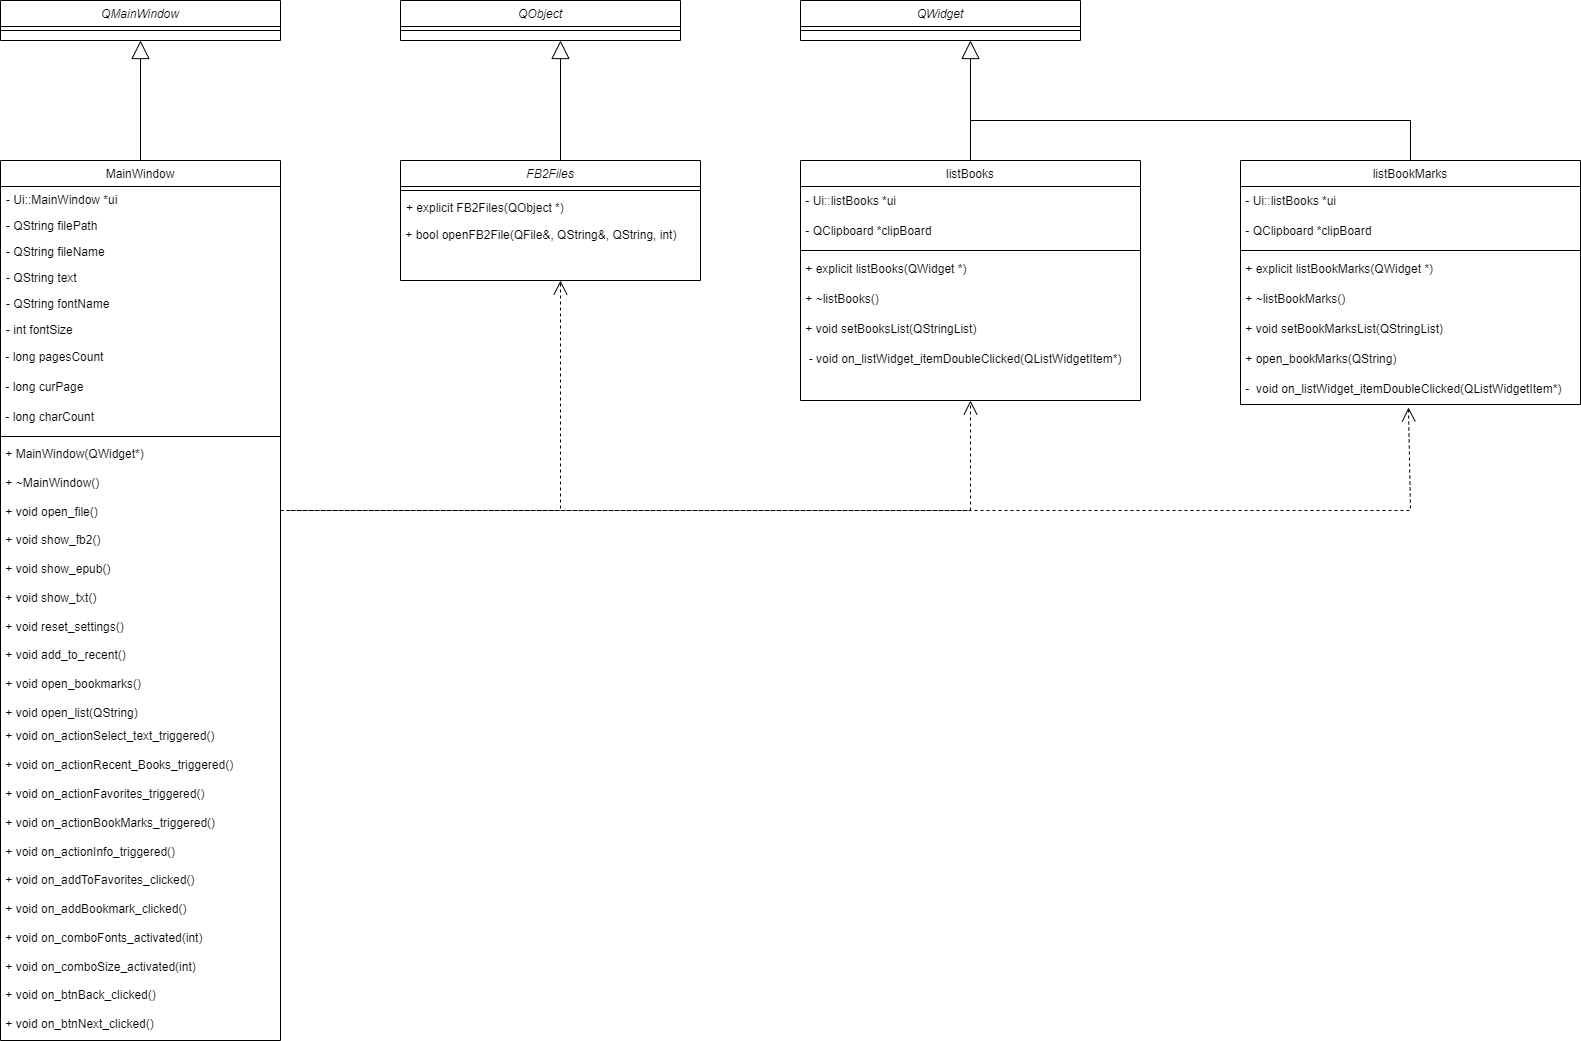

The diagram above was exported from draw.io. Its source (the exported page's mxGraphModel, read from the mxfile embedded in the PNG):
<mxGraphModel dx="472" dy="838" grid="1" gridSize="10" guides="1" tooltips="1" connect="1" arrows="1" fold="1" page="1" pageScale="1" pageWidth="827" pageHeight="1169" math="0" shadow="0">
  <root>
    <mxCell id="WIyWlLk6GJQsqaUBKTNV-0" />
    <mxCell id="WIyWlLk6GJQsqaUBKTNV-1" parent="WIyWlLk6GJQsqaUBKTNV-0" />
    <mxCell id="zkfFHV4jXpPFQw0GAbJ--6" value="listBooks" style="swimlane;fontStyle=0;align=center;verticalAlign=top;childLayout=stackLayout;horizontal=1;startSize=26;horizontalStack=0;resizeParent=1;resizeLast=0;collapsible=1;marginBottom=0;rounded=0;shadow=0;strokeWidth=1;" parent="WIyWlLk6GJQsqaUBKTNV-1" vertex="1">
      <mxGeometry x="840" y="240" width="340" height="240" as="geometry">
        <mxRectangle x="130" y="380" width="160" height="26" as="alternateBounds" />
      </mxGeometry>
    </mxCell>
    <mxCell id="LSQktukB8Nl4H45oINtx-19" value="&lt;div style=&quot;&quot;&gt;&amp;nbsp;- Ui::listBooks *ui&lt;/div&gt;" style="text;html=1;align=left;verticalAlign=middle;resizable=0;points=[];autosize=1;strokeColor=none;fillColor=none;" parent="zkfFHV4jXpPFQw0GAbJ--6" vertex="1">
      <mxGeometry y="26" width="340" height="30" as="geometry" />
    </mxCell>
    <mxCell id="LSQktukB8Nl4H45oINtx-20" value="&amp;nbsp;- QClipboard *clipBoard" style="text;html=1;align=left;verticalAlign=middle;resizable=0;points=[];autosize=1;strokeColor=none;fillColor=none;" parent="zkfFHV4jXpPFQw0GAbJ--6" vertex="1">
      <mxGeometry y="56" width="340" height="30" as="geometry" />
    </mxCell>
    <mxCell id="zkfFHV4jXpPFQw0GAbJ--9" value="" style="line;html=1;strokeWidth=1;align=left;verticalAlign=middle;spacingTop=-1;spacingLeft=3;spacingRight=3;rotatable=0;labelPosition=right;points=[];portConstraint=eastwest;" parent="zkfFHV4jXpPFQw0GAbJ--6" vertex="1">
      <mxGeometry y="86" width="340" height="8" as="geometry" />
    </mxCell>
    <mxCell id="LSQktukB8Nl4H45oINtx-21" value="&amp;nbsp;+ explicit listBooks(QWidget *)" style="text;html=1;align=left;verticalAlign=middle;resizable=0;points=[];autosize=1;strokeColor=none;fillColor=none;" parent="zkfFHV4jXpPFQw0GAbJ--6" vertex="1">
      <mxGeometry y="94" width="340" height="30" as="geometry" />
    </mxCell>
    <mxCell id="LSQktukB8Nl4H45oINtx-22" value="&amp;nbsp;+ ~listBooks()" style="text;html=1;align=left;verticalAlign=middle;resizable=0;points=[];autosize=1;strokeColor=none;fillColor=none;" parent="zkfFHV4jXpPFQw0GAbJ--6" vertex="1">
      <mxGeometry y="124" width="340" height="30" as="geometry" />
    </mxCell>
    <mxCell id="LSQktukB8Nl4H45oINtx-23" value="&amp;nbsp;+ void setBooksList(QStringList)" style="text;html=1;align=left;verticalAlign=middle;resizable=0;points=[];autosize=1;strokeColor=none;fillColor=none;" parent="zkfFHV4jXpPFQw0GAbJ--6" vertex="1">
      <mxGeometry y="154" width="340" height="30" as="geometry" />
    </mxCell>
    <mxCell id="LSQktukB8Nl4H45oINtx-24" value="&amp;nbsp; - void on_listWidget_itemDoubleClicked(QListWidgetItem*)" style="text;html=1;align=left;verticalAlign=middle;resizable=0;points=[];autosize=1;strokeColor=none;fillColor=none;" parent="zkfFHV4jXpPFQw0GAbJ--6" vertex="1">
      <mxGeometry y="184" width="340" height="30" as="geometry" />
    </mxCell>
    <mxCell id="zkfFHV4jXpPFQw0GAbJ--17" value="MainWindow&#10;" style="swimlane;fontStyle=0;align=center;verticalAlign=top;childLayout=stackLayout;horizontal=1;startSize=26;horizontalStack=0;resizeParent=1;resizeLast=0;collapsible=1;marginBottom=0;rounded=0;shadow=0;strokeWidth=1;" parent="WIyWlLk6GJQsqaUBKTNV-1" vertex="1">
      <mxGeometry x="40" y="240" width="280" height="880" as="geometry">
        <mxRectangle x="550" y="140" width="160" height="26" as="alternateBounds" />
      </mxGeometry>
    </mxCell>
    <mxCell id="zkfFHV4jXpPFQw0GAbJ--18" value="- Ui::MainWindow *ui" style="text;align=left;verticalAlign=top;spacingLeft=4;spacingRight=4;overflow=hidden;rotatable=0;points=[[0,0.5],[1,0.5]];portConstraint=eastwest;" parent="zkfFHV4jXpPFQw0GAbJ--17" vertex="1">
      <mxGeometry y="26" width="280" height="26" as="geometry" />
    </mxCell>
    <mxCell id="zkfFHV4jXpPFQw0GAbJ--19" value="- QString filePath" style="text;align=left;verticalAlign=top;spacingLeft=4;spacingRight=4;overflow=hidden;rotatable=0;points=[[0,0.5],[1,0.5]];portConstraint=eastwest;rounded=0;shadow=0;html=0;" parent="zkfFHV4jXpPFQw0GAbJ--17" vertex="1">
      <mxGeometry y="52" width="280" height="26" as="geometry" />
    </mxCell>
    <mxCell id="zkfFHV4jXpPFQw0GAbJ--20" value="- QString fileName" style="text;align=left;verticalAlign=top;spacingLeft=4;spacingRight=4;overflow=hidden;rotatable=0;points=[[0,0.5],[1,0.5]];portConstraint=eastwest;rounded=0;shadow=0;html=0;" parent="zkfFHV4jXpPFQw0GAbJ--17" vertex="1">
      <mxGeometry y="78" width="280" height="26" as="geometry" />
    </mxCell>
    <mxCell id="zkfFHV4jXpPFQw0GAbJ--21" value="- QString text" style="text;align=left;verticalAlign=top;spacingLeft=4;spacingRight=4;overflow=hidden;rotatable=0;points=[[0,0.5],[1,0.5]];portConstraint=eastwest;rounded=0;shadow=0;html=0;" parent="zkfFHV4jXpPFQw0GAbJ--17" vertex="1">
      <mxGeometry y="104" width="280" height="26" as="geometry" />
    </mxCell>
    <mxCell id="zkfFHV4jXpPFQw0GAbJ--22" value="- QString fontName" style="text;align=left;verticalAlign=top;spacingLeft=4;spacingRight=4;overflow=hidden;rotatable=0;points=[[0,0.5],[1,0.5]];portConstraint=eastwest;rounded=0;shadow=0;html=0;" parent="zkfFHV4jXpPFQw0GAbJ--17" vertex="1">
      <mxGeometry y="130" width="280" height="26" as="geometry" />
    </mxCell>
    <mxCell id="zkfFHV4jXpPFQw0GAbJ--25" value="- int fontSize" style="text;align=left;verticalAlign=top;spacingLeft=4;spacingRight=4;overflow=hidden;rotatable=0;points=[[0,0.5],[1,0.5]];portConstraint=eastwest;" parent="zkfFHV4jXpPFQw0GAbJ--17" vertex="1">
      <mxGeometry y="156" width="280" height="26" as="geometry" />
    </mxCell>
    <mxCell id="LSQktukB8Nl4H45oINtx-12" value="&amp;nbsp;- long pagesCount" style="text;html=1;align=left;verticalAlign=middle;resizable=0;points=[];autosize=1;strokeColor=none;fillColor=none;" parent="zkfFHV4jXpPFQw0GAbJ--17" vertex="1">
      <mxGeometry y="182" width="280" height="30" as="geometry" />
    </mxCell>
    <mxCell id="LSQktukB8Nl4H45oINtx-13" value="&amp;nbsp;- long curPage" style="text;html=1;align=left;verticalAlign=middle;resizable=0;points=[];autosize=1;strokeColor=none;fillColor=none;" parent="zkfFHV4jXpPFQw0GAbJ--17" vertex="1">
      <mxGeometry y="212" width="280" height="30" as="geometry" />
    </mxCell>
    <mxCell id="LSQktukB8Nl4H45oINtx-14" value="&amp;nbsp;- long charCount" style="text;html=1;align=left;verticalAlign=middle;resizable=0;points=[];autosize=1;strokeColor=none;fillColor=none;" parent="zkfFHV4jXpPFQw0GAbJ--17" vertex="1">
      <mxGeometry y="242" width="280" height="30" as="geometry" />
    </mxCell>
    <mxCell id="zkfFHV4jXpPFQw0GAbJ--23" value="" style="line;html=1;strokeWidth=1;align=left;verticalAlign=middle;spacingTop=-1;spacingLeft=3;spacingRight=3;rotatable=0;labelPosition=right;points=[];portConstraint=eastwest;" parent="zkfFHV4jXpPFQw0GAbJ--17" vertex="1">
      <mxGeometry y="272" width="280" height="8" as="geometry" />
    </mxCell>
    <mxCell id="LSQktukB8Nl4H45oINtx-15" value=" + MainWindow(QWidget*)&#10;&#10; + ~MainWindow()&#10;&#10; + void open_file()&#10;&#10; + void show_fb2()&#10;&#10; + void show_epub()&#10;&#10; + void show_txt()&#10;&#10; + void reset_settings()&#10;&#10; + void add_to_recent()&#10;&#10; + void open_bookmarks()&#10;&#10; + void open_list(QString)" style="text;whiteSpace=wrap;" parent="zkfFHV4jXpPFQw0GAbJ--17" vertex="1">
      <mxGeometry y="280" width="280" height="280" as="geometry" />
    </mxCell>
    <mxCell id="LSQktukB8Nl4H45oINtx-17" value="&lt;div&gt;&amp;nbsp;+ void on_actionSelect_text_triggered()&lt;/div&gt;&lt;div&gt;&lt;br&gt;&lt;/div&gt;&lt;div&gt;&amp;nbsp;+ void on_actionRecent_Books_triggered()&lt;/div&gt;&lt;div&gt;&lt;br&gt;&lt;/div&gt;&lt;div&gt;&amp;nbsp;+ void on_actionFavorites_triggered()&lt;/div&gt;&lt;div&gt;&lt;br&gt;&lt;/div&gt;&lt;div&gt;&amp;nbsp;+ void on_actionBookMarks_triggered()&lt;/div&gt;&lt;div&gt;&lt;br&gt;&lt;/div&gt;&lt;div&gt;&amp;nbsp;+ void on_actionInfo_triggered()&lt;/div&gt;&lt;div&gt;&lt;br&gt;&lt;/div&gt;&lt;div&gt;&amp;nbsp;+ void on_addToFavorites_clicked()&lt;/div&gt;&lt;div&gt;&lt;br&gt;&lt;/div&gt;&lt;div&gt;&amp;nbsp;+ void on_addBookmark_clicked()&lt;/div&gt;&lt;div&gt;&lt;br&gt;&lt;/div&gt;&lt;div&gt;&amp;nbsp;+ void on_comboFonts_activated(int)&lt;/div&gt;&lt;div&gt;&amp;nbsp;&lt;/div&gt;&lt;div&gt;&amp;nbsp;+ void on_comboSize_activated(int)&lt;/div&gt;&lt;div&gt;&lt;br&gt;&lt;/div&gt;&lt;div&gt;&amp;nbsp;+ void on_btnBack_clicked()&lt;/div&gt;&lt;div&gt;&lt;br&gt;&lt;/div&gt;&lt;div&gt;&amp;nbsp;+ void on_btnNext_clicked()&lt;/div&gt;" style="text;html=1;align=left;verticalAlign=middle;resizable=0;points=[];autosize=1;strokeColor=none;fillColor=none;" parent="zkfFHV4jXpPFQw0GAbJ--17" vertex="1">
      <mxGeometry y="560" width="280" height="320" as="geometry" />
    </mxCell>
    <mxCell id="LSQktukB8Nl4H45oINtx-7" value="FB2Files" style="swimlane;fontStyle=2;align=center;verticalAlign=top;childLayout=stackLayout;horizontal=1;startSize=26;horizontalStack=0;resizeParent=1;resizeLast=0;collapsible=1;marginBottom=0;rounded=0;shadow=0;strokeWidth=1;" parent="WIyWlLk6GJQsqaUBKTNV-1" vertex="1">
      <mxGeometry x="440" y="240" width="300" height="120" as="geometry">
        <mxRectangle x="440" y="240" width="160" height="26" as="alternateBounds" />
      </mxGeometry>
    </mxCell>
    <mxCell id="LSQktukB8Nl4H45oINtx-8" value="" style="line;html=1;strokeWidth=1;align=left;verticalAlign=middle;spacingTop=-1;spacingLeft=3;spacingRight=3;rotatable=0;labelPosition=right;points=[];portConstraint=eastwest;" parent="LSQktukB8Nl4H45oINtx-7" vertex="1">
      <mxGeometry y="26" width="300" height="8" as="geometry" />
    </mxCell>
    <mxCell id="LSQktukB8Nl4H45oINtx-9" value="+ explicit FB2Files(QObject *)" style="text;align=left;verticalAlign=top;spacingLeft=4;spacingRight=4;overflow=hidden;rotatable=0;points=[[0,0.5],[1,0.5]];portConstraint=eastwest;" parent="LSQktukB8Nl4H45oINtx-7" vertex="1">
      <mxGeometry y="34" width="300" height="26" as="geometry" />
    </mxCell>
    <mxCell id="LSQktukB8Nl4H45oINtx-10" value="&amp;nbsp;+ bool openFB2File(QFile&amp;amp;, QString&amp;amp;, QString, int)" style="text;html=1;align=left;verticalAlign=middle;resizable=0;points=[];autosize=1;strokeColor=none;fillColor=none;" parent="LSQktukB8Nl4H45oINtx-7" vertex="1">
      <mxGeometry y="60" width="300" height="30" as="geometry" />
    </mxCell>
    <mxCell id="LSQktukB8Nl4H45oINtx-18" value="&lt;div&gt;&lt;span style=&quot;background-color: initial;&quot;&gt;&amp;nbsp;&lt;/span&gt;&lt;/div&gt;&lt;div&gt;&lt;br&gt;&lt;/div&gt;&lt;div&gt;&lt;br&gt;&lt;/div&gt;&lt;div&gt;&lt;br&gt;&lt;/div&gt;&lt;div&gt;&amp;nbsp;&lt;/div&gt;&lt;div&gt;&lt;br&gt;&lt;/div&gt;&lt;div&gt;&amp;nbsp;&lt;/div&gt;" style="text;html=1;align=left;verticalAlign=middle;resizable=0;points=[];autosize=1;strokeColor=none;fillColor=none;" parent="WIyWlLk6GJQsqaUBKTNV-1" vertex="1">
      <mxGeometry x="576" y="570" width="30" height="110" as="geometry" />
    </mxCell>
    <mxCell id="LSQktukB8Nl4H45oINtx-25" value="listBookMarks" style="swimlane;fontStyle=0;align=center;verticalAlign=top;childLayout=stackLayout;horizontal=1;startSize=26;horizontalStack=0;resizeParent=1;resizeLast=0;collapsible=1;marginBottom=0;rounded=0;shadow=0;strokeWidth=1;" parent="WIyWlLk6GJQsqaUBKTNV-1" vertex="1">
      <mxGeometry x="1280" y="240" width="340" height="244" as="geometry">
        <mxRectangle x="130" y="380" width="160" height="26" as="alternateBounds" />
      </mxGeometry>
    </mxCell>
    <mxCell id="LSQktukB8Nl4H45oINtx-26" value="&lt;div style=&quot;&quot;&gt;&amp;nbsp;- Ui::listBooks *ui&lt;/div&gt;" style="text;html=1;align=left;verticalAlign=middle;resizable=0;points=[];autosize=1;strokeColor=none;fillColor=none;" parent="LSQktukB8Nl4H45oINtx-25" vertex="1">
      <mxGeometry y="26" width="340" height="30" as="geometry" />
    </mxCell>
    <mxCell id="LSQktukB8Nl4H45oINtx-27" value="&amp;nbsp;- QClipboard *clipBoard" style="text;html=1;align=left;verticalAlign=middle;resizable=0;points=[];autosize=1;strokeColor=none;fillColor=none;" parent="LSQktukB8Nl4H45oINtx-25" vertex="1">
      <mxGeometry y="56" width="340" height="30" as="geometry" />
    </mxCell>
    <mxCell id="LSQktukB8Nl4H45oINtx-28" value="" style="line;html=1;strokeWidth=1;align=left;verticalAlign=middle;spacingTop=-1;spacingLeft=3;spacingRight=3;rotatable=0;labelPosition=right;points=[];portConstraint=eastwest;" parent="LSQktukB8Nl4H45oINtx-25" vertex="1">
      <mxGeometry y="86" width="340" height="8" as="geometry" />
    </mxCell>
    <mxCell id="LSQktukB8Nl4H45oINtx-29" value="&amp;nbsp;+ explicit listBookMarks(QWidget *)" style="text;html=1;align=left;verticalAlign=middle;resizable=0;points=[];autosize=1;strokeColor=none;fillColor=none;" parent="LSQktukB8Nl4H45oINtx-25" vertex="1">
      <mxGeometry y="94" width="340" height="30" as="geometry" />
    </mxCell>
    <mxCell id="LSQktukB8Nl4H45oINtx-30" value="&amp;nbsp;+ ~listBookMarks()" style="text;html=1;align=left;verticalAlign=middle;resizable=0;points=[];autosize=1;strokeColor=none;fillColor=none;" parent="LSQktukB8Nl4H45oINtx-25" vertex="1">
      <mxGeometry y="124" width="340" height="30" as="geometry" />
    </mxCell>
    <mxCell id="LSQktukB8Nl4H45oINtx-31" value="&amp;nbsp;+ void setBookMarksList(QStringList)" style="text;html=1;align=left;verticalAlign=middle;resizable=0;points=[];autosize=1;strokeColor=none;fillColor=none;" parent="LSQktukB8Nl4H45oINtx-25" vertex="1">
      <mxGeometry y="154" width="340" height="30" as="geometry" />
    </mxCell>
    <mxCell id="LSQktukB8Nl4H45oINtx-33" value="&amp;nbsp;+ open_bookMarks(QString)" style="text;html=1;align=left;verticalAlign=middle;resizable=0;points=[];autosize=1;strokeColor=none;fillColor=none;" parent="LSQktukB8Nl4H45oINtx-25" vertex="1">
      <mxGeometry y="184" width="340" height="30" as="geometry" />
    </mxCell>
    <mxCell id="LSQktukB8Nl4H45oINtx-32" value="&amp;nbsp;-&amp;nbsp; void on_listWidget_itemDoubleClicked(QListWidgetItem*)" style="text;html=1;align=left;verticalAlign=middle;resizable=0;points=[];autosize=1;strokeColor=none;fillColor=none;" parent="LSQktukB8Nl4H45oINtx-25" vertex="1">
      <mxGeometry y="214" width="340" height="30" as="geometry" />
    </mxCell>
    <mxCell id="LSQktukB8Nl4H45oINtx-34" value="QMainWindow" style="swimlane;fontStyle=2;align=center;verticalAlign=top;childLayout=stackLayout;horizontal=1;startSize=26;horizontalStack=0;resizeParent=1;resizeLast=0;collapsible=1;marginBottom=0;rounded=0;shadow=0;strokeWidth=1;" parent="WIyWlLk6GJQsqaUBKTNV-1" vertex="1">
      <mxGeometry x="40" y="80" width="280" height="40" as="geometry">
        <mxRectangle x="230" y="140" width="160" height="26" as="alternateBounds" />
      </mxGeometry>
    </mxCell>
    <mxCell id="LSQktukB8Nl4H45oINtx-35" value="" style="line;html=1;strokeWidth=1;align=left;verticalAlign=middle;spacingTop=-1;spacingLeft=3;spacingRight=3;rotatable=0;labelPosition=right;points=[];portConstraint=eastwest;" parent="LSQktukB8Nl4H45oINtx-34" vertex="1">
      <mxGeometry y="26" width="280" height="8" as="geometry" />
    </mxCell>
    <mxCell id="LSQktukB8Nl4H45oINtx-38" value="QObject" style="swimlane;fontStyle=2;align=center;verticalAlign=top;childLayout=stackLayout;horizontal=1;startSize=26;horizontalStack=0;resizeParent=1;resizeLast=0;collapsible=1;marginBottom=0;rounded=0;shadow=0;strokeWidth=1;" parent="WIyWlLk6GJQsqaUBKTNV-1" vertex="1">
      <mxGeometry x="440" y="80" width="280" height="40" as="geometry">
        <mxRectangle x="440" y="80" width="160" height="26" as="alternateBounds" />
      </mxGeometry>
    </mxCell>
    <mxCell id="LSQktukB8Nl4H45oINtx-39" value="" style="line;html=1;strokeWidth=1;align=left;verticalAlign=middle;spacingTop=-1;spacingLeft=3;spacingRight=3;rotatable=0;labelPosition=right;points=[];portConstraint=eastwest;" parent="LSQktukB8Nl4H45oINtx-38" vertex="1">
      <mxGeometry y="26" width="280" height="8" as="geometry" />
    </mxCell>
    <mxCell id="LSQktukB8Nl4H45oINtx-42" value="QWidget" style="swimlane;fontStyle=2;align=center;verticalAlign=top;childLayout=stackLayout;horizontal=1;startSize=26;horizontalStack=0;resizeParent=1;resizeLast=0;collapsible=1;marginBottom=0;rounded=0;shadow=0;strokeWidth=1;" parent="WIyWlLk6GJQsqaUBKTNV-1" vertex="1">
      <mxGeometry x="840" y="80" width="280" height="40" as="geometry">
        <mxRectangle x="230" y="140" width="160" height="26" as="alternateBounds" />
      </mxGeometry>
    </mxCell>
    <mxCell id="LSQktukB8Nl4H45oINtx-43" value="" style="line;html=1;strokeWidth=1;align=left;verticalAlign=middle;spacingTop=-1;spacingLeft=3;spacingRight=3;rotatable=0;labelPosition=right;points=[];portConstraint=eastwest;" parent="LSQktukB8Nl4H45oINtx-42" vertex="1">
      <mxGeometry y="26" width="280" height="8" as="geometry" />
    </mxCell>
    <mxCell id="LSQktukB8Nl4H45oINtx-50" value="" style="endArrow=block;endSize=16;endFill=0;html=1;rounded=0;exitX=0.5;exitY=0;exitDx=0;exitDy=0;" parent="WIyWlLk6GJQsqaUBKTNV-1" source="zkfFHV4jXpPFQw0GAbJ--6" edge="1">
      <mxGeometry width="160" relative="1" as="geometry">
        <mxPoint x="1030" y="260" as="sourcePoint" />
        <mxPoint x="1010" y="120" as="targetPoint" />
        <Array as="points">
          <mxPoint x="1010" y="200" />
        </Array>
      </mxGeometry>
    </mxCell>
    <mxCell id="LSQktukB8Nl4H45oINtx-51" value="" style="endArrow=block;endSize=16;endFill=0;html=1;rounded=0;exitX=0.5;exitY=0;exitDx=0;exitDy=0;entryX=0.5;entryY=1;entryDx=0;entryDy=0;" parent="WIyWlLk6GJQsqaUBKTNV-1" source="zkfFHV4jXpPFQw0GAbJ--17" target="LSQktukB8Nl4H45oINtx-34" edge="1">
      <mxGeometry width="160" relative="1" as="geometry">
        <mxPoint x="180" y="200" as="sourcePoint" />
        <mxPoint x="340" y="200" as="targetPoint" />
      </mxGeometry>
    </mxCell>
    <mxCell id="LSQktukB8Nl4H45oINtx-52" value="" style="endArrow=block;endSize=16;endFill=0;html=1;rounded=0;exitX=0.5;exitY=0;exitDx=0;exitDy=0;" parent="WIyWlLk6GJQsqaUBKTNV-1" edge="1">
      <mxGeometry width="160" relative="1" as="geometry">
        <mxPoint x="600" y="240" as="sourcePoint" />
        <mxPoint x="600" y="120" as="targetPoint" />
      </mxGeometry>
    </mxCell>
    <mxCell id="LSQktukB8Nl4H45oINtx-57" value="" style="line;strokeWidth=1;fillColor=none;align=left;verticalAlign=middle;spacingTop=-1;spacingLeft=3;spacingRight=3;rotatable=0;labelPosition=right;points=[];portConstraint=eastwest;strokeColor=inherit;" parent="WIyWlLk6GJQsqaUBKTNV-1" vertex="1">
      <mxGeometry x="1010" y="170" width="440" height="60" as="geometry" />
    </mxCell>
    <mxCell id="LSQktukB8Nl4H45oINtx-58" value="" style="endArrow=none;html=1;rounded=0;entryX=0.5;entryY=0;entryDx=0;entryDy=0;" parent="WIyWlLk6GJQsqaUBKTNV-1" target="LSQktukB8Nl4H45oINtx-25" edge="1">
      <mxGeometry width="50" height="50" relative="1" as="geometry">
        <mxPoint x="1450" y="200" as="sourcePoint" />
        <mxPoint x="1310" y="100" as="targetPoint" />
      </mxGeometry>
    </mxCell>
    <mxCell id="LSQktukB8Nl4H45oINtx-61" value="" style="endArrow=open;endSize=12;dashed=1;html=1;rounded=0;exitX=1;exitY=0.25;exitDx=0;exitDy=0;" parent="WIyWlLk6GJQsqaUBKTNV-1" source="LSQktukB8Nl4H45oINtx-15" edge="1">
      <mxGeometry width="160" relative="1" as="geometry">
        <mxPoint x="560" y="910" as="sourcePoint" />
        <mxPoint x="600" y="360" as="targetPoint" />
        <Array as="points">
          <mxPoint x="600" y="590" />
        </Array>
      </mxGeometry>
    </mxCell>
    <mxCell id="LSQktukB8Nl4H45oINtx-62" value="" style="endArrow=open;endSize=12;dashed=1;html=1;rounded=0;exitX=1;exitY=0.25;exitDx=0;exitDy=0;entryX=0.5;entryY=1;entryDx=0;entryDy=0;" parent="WIyWlLk6GJQsqaUBKTNV-1" source="LSQktukB8Nl4H45oINtx-15" target="zkfFHV4jXpPFQw0GAbJ--6" edge="1">
      <mxGeometry width="160" relative="1" as="geometry">
        <mxPoint x="420" y="780" as="sourcePoint" />
        <mxPoint x="580" y="780" as="targetPoint" />
        <Array as="points">
          <mxPoint x="1010" y="590" />
        </Array>
      </mxGeometry>
    </mxCell>
    <mxCell id="LSQktukB8Nl4H45oINtx-63" value="" style="endArrow=open;endSize=12;dashed=1;html=1;rounded=0;entryX=0.494;entryY=1.098;entryDx=0;entryDy=0;entryPerimeter=0;" parent="WIyWlLk6GJQsqaUBKTNV-1" target="LSQktukB8Nl4H45oINtx-32" edge="1">
      <mxGeometry width="160" relative="1" as="geometry">
        <mxPoint x="330" y="590" as="sourcePoint" />
        <mxPoint x="1450" y="490" as="targetPoint" />
        <Array as="points">
          <mxPoint x="1450" y="590" />
        </Array>
      </mxGeometry>
    </mxCell>
  </root>
</mxGraphModel>